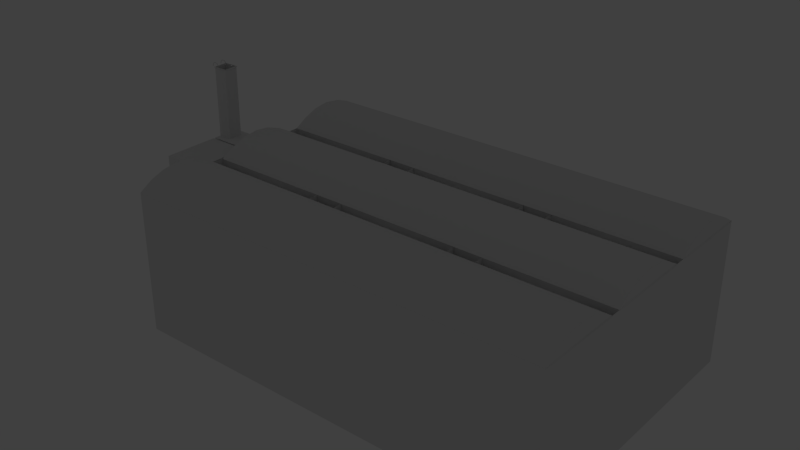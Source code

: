 # Source: waterreservoir.blend  (saved by Blender 2.76.0; exported with 4.5.12 LTS)
import bpy
from mathutils import Matrix  # noqa: F401  (used for matrix-valued properties, if any)

bpy.ops.wm.read_factory_settings(use_empty=True)
scene = bpy.context.scene
scene.name = 'Scene'

# ---- collections
col_collection_1 = bpy.data.collections.new('Collection 1'); scene.collection.children.link(col_collection_1)

# ---- node groups
ng_auto_smooth = bpy.data.node_groups.new('Auto Smooth', 'GeometryNodeTree')
_s = ng_auto_smooth.interface.new_socket(name='Geometry', in_out='OUTPUT', socket_type='NodeSocketGeometry')
_s = ng_auto_smooth.interface.new_socket(name='Geometry', in_out='INPUT', socket_type='NodeSocketGeometry')
_s = ng_auto_smooth.interface.new_socket(name='Angle', in_out='INPUT', socket_type='NodeSocketFloat')
_s.subtype = 'ANGLE'
_s.min_value = 0.0
_s.max_value = 3.142
ng_auto_smooth.is_modifier = True
_N = ng_auto_smooth.nodes; _L = ng_auto_smooth.links
n0 = _N.new('NodeGroupOutput'); n0.name = 'Group Output'; n0.location = (480, -100)
n1 = _N.new('NodeGroupInput'); n1.name = 'Group Input'; n1.location = (-420, -300)
n2 = _N.new('NodeGroupInput'); n2.name = 'Group Input.001'; n2.location = (-60, -100)
n3 = _N.new('GeometryNodeSetShadeSmooth'); n3.name = 'Set Shade Smooth'; n3.location = (120, -100)
n3.domain = 'EDGE'
n4 = _N.new('GeometryNodeSetShadeSmooth'); n4.name = 'Set Shade Smooth.001'; n4.location = (300, -100)
n5 = _N.new('GeometryNodeInputMeshEdgeAngle'); n5.name = 'Edge Angle'; n5.location = (-420, -220)
n6 = _N.new('GeometryNodeInputEdgeSmooth'); n6.name = 'Is Edge Smooth'; n6.location = (-60, -160)
n7 = _N.new('GeometryNodeInputShadeSmooth'); n7.name = 'Is Face Smooth'; n7.location = (-240, -340)
n8 = _N.new('FunctionNodeBooleanMath'); n8.name = 'Boolean Math'; n8.location = (-60, -220)
n9 = _N.new('FunctionNodeCompare'); n9.name = 'Compare'; n9.location = (-240, -180)
n9.operation = 'LESS_EQUAL'
_L.new(n5.outputs[0], n9.inputs[0])
_L.new(n4.outputs[0], n0.inputs[0])
_L.new(n1.outputs[1], n9.inputs[1])
_L.new(n9.outputs[0], n8.inputs[0])
_L.new(n7.outputs[0], n8.inputs[1])
_L.new(n2.outputs[0], n3.inputs[0])
_L.new(n6.outputs[0], n3.inputs[1])
_L.new(n3.outputs[0], n4.inputs[0])
_L.new(n8.outputs[0], n3.inputs[2])
n0.is_active_output = True

# ---- world
world_world = bpy.data.worlds.new('World'); scene.world = world_world
world_world.color = (0.05088, 0.05088, 0.05088)
world_world.use_sun_shadow = False
world_world.sun_shadow_jitter_overblur = 0.0
world_world.cycles.sampling_method = 'MANUAL'
world_world.cycles.sample_map_resolution = 256

# ---- lights
light_point_001 = bpy.data.lights.new('Point.001', 'POINT')
light_point_001.transmission_factor = 0.0
light_point_001.energy = 100.0
light_point_001.shadow_buffer_clip_start = 0.5
light_point_001.shadow_soft_size = 0.1
light_point_001.shadow_maximum_resolution = 0.006
light_point_001.use_absolute_resolution = True
light_point_001.cycles.use_multiple_importance_sampling = False
light_point = bpy.data.lights.new('Point', 'POINT')
light_point.transmission_factor = 0.0
light_point.energy = 100.0
light_point.shadow_buffer_clip_start = 0.5
light_point.shadow_soft_size = 0.1
light_point.shadow_maximum_resolution = 0.006
light_point.use_absolute_resolution = True
light_point.cycles.use_multiple_importance_sampling = False

# ---- meshes
me_cube = bpy.data.meshes.new('Cube')
me_cube.from_pydata([(-0.1, -0.33, -0.005), (-0.1, -0.33, 0.005), (-0.1, 0.33, -0.005), (-0.1, 0.33, 0.005), (0.1, -0.33, -0.005), (0.1, -0.33, 0.005), (0.1, 0.33, -0.005), (0.1, 0.33, 0.005)], [], [(1, 3, 2, 0), (3, 7, 6, 2), (7, 5, 4, 6), (5, 1, 0, 4), (0, 2, 6, 4), (5, 7, 3, 1)])
me_cube.use_remesh_preserve_volume = False
me_cube.use_remesh_preserve_attributes = False
me_cube.use_mirror_vertex_groups = False
me_cube.update()
me_reservoir_structure = bpy.data.meshes.new('Reservoir.Structure')
me_reservoir_structure.from_pydata([(19.33, 3.125, -10.0), (19.33, 3.125, 0.0), (19.33, 3.875, -10.0), (19.33, 3.875, 0.0), (21.33, 3.125, -10.0), (21.33, 3.125, 0.0), (21.33, 3.875, -10.0), (21.33, 3.875, 0.0), (19.33, -3.875, -10.0), (19.33, -3.875, 0.0), (19.33, -3.125, -10.0), (19.33, -3.125, 0.0), (21.33, -3.875, -10.0), (21.33, -3.875, 0.0), (21.33, -3.125, -10.0), (21.33, -3.125, 0.0), (8.667, -3.875, -10.0), (8.667, -3.875, 0.0), (8.667, -3.125, -10.0), (8.667, -3.125, 0.0), (10.67, -3.875, -10.0), (10.67, -3.875, 0.0), (10.67, -3.125, -10.0), (10.67, -3.125, 0.0), (8.667, 3.125, -10.0), (8.667, 3.125, 0.0), (8.667, 3.875, -10.0), (8.667, 3.875, 0.0), (10.67, 3.125, -10.0), (10.67, 3.125, 0.0), (10.67, 3.875, -10.0), (10.67, 3.875, 0.0), (15.0, 3.875, -1.0), (15.0, 3.125, -1.0), (16.46, 3.875, -1.144), (16.46, 3.125, -1.144), (17.87, 3.875, -1.571), (17.87, 3.125, -1.571), (19.34, 3.875, -2.404), (19.34, 3.125, -2.404), (15.0, 3.125, 2.831e-08), (15.0, 3.875, -2.831e-08), (10.66, 3.125, 2.831e-08), (10.66, 3.875, -2.831e-08), (19.34, 3.125, 2.831e-08), (19.34, 3.875, -2.831e-08), (10.66, 3.875, -2.406), (10.66, 3.125, -2.406), (12.13, 3.875, -1.571), (12.13, 3.125, -1.571), (13.54, 3.875, -1.144), (13.54, 3.125, -1.144), (4.333, 3.875, -1.0), (4.333, 3.125, -1.0), (5.797, 3.875, -1.144), (5.797, 3.125, -1.144), (7.203, 3.875, -1.571), (7.203, 3.125, -1.571), (8.669, 3.875, -2.404), (8.669, 3.125, -2.404), (4.332, 3.125, 2.831e-08), (4.332, 3.875, -2.831e-08), (-0.004004, 3.125, 2.831e-08), (-0.004004, 3.875, -2.831e-08), (8.669, 3.125, 2.831e-08), (8.669, 3.875, -2.831e-08), (-0.004004, 3.875, -2.406), (-0.004004, 3.125, -2.406), (1.463, 3.875, -1.571), (1.463, 3.125, -1.571), (2.87, 3.875, -1.144), (2.87, 3.125, -1.144), (25.67, 3.875, -1.0), (25.67, 3.125, -1.0), (27.13, 3.875, -1.144), (27.13, 3.125, -1.144), (28.54, 3.875, -1.571), (28.54, 3.125, -1.571), (30.0, 3.875, -2.404), (30.0, 3.125, -2.404), (25.67, 3.125, 2.831e-08), (25.67, 3.875, -2.831e-08), (21.33, 3.125, 2.831e-08), (21.33, 3.875, -2.831e-08), (30.0, 3.125, 2.831e-08), (30.0, 3.875, -2.831e-08), (21.33, 3.875, -2.406), (21.33, 3.125, -2.406), (22.8, 3.875, -1.571), (22.8, 3.125, -1.571), (24.2, 3.875, -1.144), (24.2, 3.125, -1.144), (25.67, -3.125, -1.0), (25.67, -3.875, -1.0), (27.13, -3.125, -1.144), (27.13, -3.875, -1.144), (28.54, -3.125, -1.571), (28.54, -3.875, -1.571), (30.0, -3.125, -2.404), (30.0, -3.875, -2.404), (25.67, -3.875, 2.831e-08), (25.67, -3.125, -2.831e-08), (21.33, -3.875, 2.831e-08), (21.33, -3.125, -2.831e-08), (30.0, -3.875, 2.831e-08), (30.0, -3.125, -2.831e-08), (21.33, -3.125, -2.406), (21.33, -3.875, -2.406), (22.8, -3.125, -1.571), (22.8, -3.875, -1.571), (24.2, -3.125, -1.144), (24.2, -3.875, -1.144), (4.333, -3.125, -1.0), (4.333, -3.875, -1.0), (5.797, -3.125, -1.144), (5.797, -3.875, -1.144), (7.203, -3.125, -1.571), (7.203, -3.875, -1.571), (8.669, -3.125, -2.404), (8.669, -3.875, -2.404), (4.332, -3.875, 2.831e-08), (4.332, -3.125, -2.831e-08), (-0.004004, -3.875, 2.831e-08), (-0.004004, -3.125, -2.831e-08), (8.669, -3.875, 2.831e-08), (8.669, -3.125, -2.831e-08), (-0.004004, -3.125, -2.406), (-0.004004, -3.875, -2.406), (1.463, -3.125, -1.571), (1.463, -3.875, -1.571), (2.87, -3.125, -1.144), (2.87, -3.875, -1.144), (15.0, -3.125, -1.0), (15.0, -3.875, -1.0), (16.46, -3.125, -1.144), (16.46, -3.875, -1.144), (17.87, -3.125, -1.571), (17.87, -3.875, -1.571), (19.34, -3.125, -2.404), (19.34, -3.875, -2.404), (15.0, -3.875, 2.831e-08), (15.0, -3.125, -2.831e-08), (10.66, -3.875, 2.831e-08), (10.66, -3.125, -2.831e-08), (19.34, -3.875, 2.831e-08), (19.34, -3.125, -2.831e-08), (10.66, -3.125, -2.406), (10.66, -3.875, -2.406), (12.13, -3.125, -1.571), (12.13, -3.875, -1.571), (13.54, -3.125, -1.144), (13.54, -3.875, -1.144)], [], [(0, 1, 3, 2), (2, 3, 7, 6), (6, 7, 5, 4), (4, 5, 1, 0), (8, 9, 11, 10), (10, 11, 15, 14), (14, 15, 13, 12), (12, 13, 9, 8), (16, 17, 19, 18), (18, 19, 23, 22), (22, 23, 21, 20), (20, 21, 17, 16), (24, 25, 27, 26), (26, 27, 31, 30), (30, 31, 29, 28), (28, 29, 25, 24), (32, 34, 35, 33), (34, 36, 37, 35), (36, 38, 39, 37), (36, 34, 45), (38, 36, 45), (42, 47, 49), (42, 49, 51), (51, 40, 42), (51, 33, 40), (39, 44, 37), (35, 37, 44), (44, 40, 35), (40, 33, 35), (46, 48, 49, 47), (50, 32, 33, 51), (48, 50, 51, 49), (45, 34, 41), (34, 32, 41), (32, 50, 41), (50, 48, 43), (41, 50, 43), (43, 48, 46), (52, 54, 55, 53), (54, 56, 57, 55), (56, 58, 59, 57), (56, 54, 65), (58, 56, 65), (62, 67, 69), (62, 69, 71), (71, 60, 62), (71, 53, 60), (59, 64, 57), (55, 57, 64), (64, 60, 55), (60, 53, 55), (66, 68, 69, 67), (70, 52, 53, 71), (68, 70, 71, 69), (65, 54, 61), (54, 52, 61), (52, 70, 61), (70, 68, 63), (61, 70, 63), (63, 68, 66), (72, 74, 75, 73), (74, 76, 77, 75), (76, 78, 79, 77), (76, 74, 85), (78, 76, 85), (82, 87, 89), (82, 89, 91), (91, 80, 82), (91, 73, 80), (79, 84, 77), (75, 77, 84), (84, 80, 75), (80, 73, 75), (86, 88, 89, 87), (90, 72, 73, 91), (88, 90, 91, 89), (85, 74, 81), (74, 72, 81), (72, 90, 81), (90, 88, 83), (81, 90, 83), (83, 88, 86), (92, 94, 95, 93), (94, 96, 97, 95), (96, 98, 99, 97), (96, 94, 105), (98, 96, 105), (102, 107, 109), (102, 109, 111), (111, 100, 102), (111, 93, 100), (99, 104, 97), (95, 97, 104), (104, 100, 95), (100, 93, 95), (106, 108, 109, 107), (110, 92, 93, 111), (108, 110, 111, 109), (105, 94, 101), (94, 92, 101), (92, 110, 101), (110, 108, 103), (101, 110, 103), (103, 108, 106), (112, 114, 115, 113), (114, 116, 117, 115), (116, 118, 119, 117), (116, 114, 125), (118, 116, 125), (122, 127, 129), (122, 129, 131), (131, 120, 122), (131, 113, 120), (119, 124, 117), (115, 117, 124), (124, 120, 115), (120, 113, 115), (126, 128, 129, 127), (130, 112, 113, 131), (128, 130, 131, 129), (125, 114, 121), (114, 112, 121), (112, 130, 121), (130, 128, 123), (121, 130, 123), (123, 128, 126), (132, 134, 135, 133), (134, 136, 137, 135), (136, 138, 139, 137), (136, 134, 145), (138, 136, 145), (142, 147, 149), (142, 149, 151), (151, 140, 142), (151, 133, 140), (139, 144, 137), (135, 137, 144), (144, 140, 135), (140, 133, 135), (146, 148, 149, 147), (150, 132, 133, 151), (148, 150, 151, 149), (145, 134, 141), (134, 132, 141), (132, 150, 141), (150, 148, 143), (141, 150, 143), (143, 148, 146)])
me_reservoir_structure.polygons.foreach_set('use_smooth', [0, 0, 0, 0, 0, 0, 0, 0, 0, 0, 0, 0, 0, 0, 0, 0, 1, 1, 1, 1, 1, 1, 1, 1, 1, 1, 1, 1, 1, 1, 1, 1, 1, 1, 1, 1, 1, 1, 1, 1, 1, 1, 1, 1, 1, 1, 1, 1, 1, 1, 1, 1, 1, 1, 1, 1, 1, 1, 1, 1, 1, 1, 1, 1, 1, 1, 1, 1, 1, 1, 1, 1, 1, 1, 1, 1, 1, 1, 1, 1, 1, 1, 1, 1, 1, 1, 1, 1, 1, 1, 1, 1, 1, 1, 1, 1, 1, 1, 1, 1, 1, 1, 1, 1, 1, 1, 1, 1, 1, 1, 1, 1, 1, 1, 1, 1, 1, 1, 1, 1, 1, 1, 1, 1, 1, 1, 1, 1, 1, 1, 1, 1, 1, 1, 1, 1, 1, 1, 1, 1, 1, 1, 1, 1, 1, 1, 1, 1])
me_reservoir_structure.use_remesh_preserve_volume = False
me_reservoir_structure.use_remesh_preserve_attributes = False
me_reservoir_structure.use_mirror_vertex_groups = False
me_reservoir_structure.update()
me_reservoir_stairs = bpy.data.meshes.new('Reservoir.Stairs')
me_reservoir_stairs.from_pydata([(1.192e-07, 1.0, 7.064), (2.0, 1.0, 7.064), (2.0, 1.3, 7.064), (1.192e-07, 1.3, 7.064), (2.0, 1.3, 6.878), (1.192e-07, 1.3, 6.878), (2.0, 1.6, 6.878), (1.192e-07, 1.6, 6.878), (2.0, 1.6, 6.692), (1.192e-07, 1.6, 6.692), (2.0, 1.9, 6.692), (1.192e-07, 1.9, 6.692), (2.0, 1.9, 6.506), (1.192e-07, 1.9, 6.506), (2.0, 2.2, 6.506), (1.192e-07, 2.2, 6.506), (2.0, 2.2, 6.32), (1.192e-07, 2.2, 6.32), (2.0, 2.5, 6.321), (1.192e-07, 2.5, 6.321), (2.0, 2.5, 6.135), (1.192e-07, 2.5, 6.135), (2.0, 2.8, 6.135), (1.192e-07, 2.8, 6.135), (2.0, 2.8, 5.949), (1.192e-07, 2.8, 5.949), (2.0, 3.1, 5.949), (1.192e-07, 3.1, 5.949), (2.0, 3.1, 5.763), (1.192e-07, 3.1, 5.763), (2.0, 3.4, 5.763), (1.192e-07, 3.4, 5.763), (2.0, 3.4, 5.577), (1.192e-07, 3.4, 5.577), (2.0, 3.7, 5.577), (1.192e-07, 3.7, 5.577), (2.0, 3.7, 5.391), (1.192e-07, 3.7, 5.391), (2.0, 4.0, 5.391), (1.192e-07, 4.0, 5.391), (2.0, 4.0, 5.205), (1.192e-07, 4.0, 5.205), (2.0, 4.3, 5.205), (1.192e-07, 4.3, 5.205), (2.0, 4.3, 5.019), (1.192e-07, 4.3, 5.019), (2.0, 4.6, 5.019), (1.192e-07, 4.6, 5.019), (2.0, 4.6, 4.833), (1.192e-07, 4.6, 4.833), (2.0, 4.9, 4.833), (1.192e-07, 4.9, 4.833), (2.0, 4.9, 4.647), (1.192e-07, 4.9, 4.647), (2.0, 5.2, 4.647), (1.192e-07, 5.2, 4.647), (2.0, 5.2, 4.461), (1.192e-07, 5.2, 4.461), (2.0, 5.5, 4.462), (1.192e-07, 5.5, 4.462), (2.0, 5.5, 4.276), (1.192e-07, 5.5, 4.276), (2.0, 5.8, 4.276), (1.192e-07, 5.8, 4.276), (2.0, 5.8, 4.09), (1.192e-07, 5.8, 4.09), (2.0, 6.1, 4.09), (1.192e-07, 6.1, 4.09), (2.0, 6.1, 3.904), (1.192e-07, 6.1, 3.904), (2.0, 6.4, 3.904), (1.192e-07, 6.4, 3.904), (2.0, 6.4, 3.718), (1.192e-07, 6.4, 3.718), (2.0, 6.7, 3.718), (1.192e-07, 6.7, 3.718), (2.0, 6.7, 3.532), (1.192e-07, 6.7, 3.532), (2.0, 7.0, 3.532), (1.192e-07, 7.0, 3.532), (2.0, 7.0, 3.346), (1.192e-07, 7.0, 3.346), (2.0, 7.3, 3.346), (1.192e-07, 7.3, 3.346), (2.0, 7.3, 3.16), (1.192e-07, 7.3, 3.16), (2.0, 7.6, 3.16), (1.192e-07, 7.6, 3.16), (2.0, 7.6, 2.974), (1.192e-07, 7.6, 2.974), (2.0, 7.9, 2.974), (1.192e-07, 7.9, 2.974), (2.0, 7.9, 2.788), (2.0, 9.9, 2.788), (2.3, 7.9, 2.788), (2.3, 9.9, 2.788), (2.3, 7.9, 2.603), (2.3, 9.9, 2.603), (2.6, 7.9, 2.603), (2.6, 9.9, 2.603), (2.6, 7.9, 2.417), (2.6, 9.9, 2.417), (2.9, 7.9, 2.417), (2.9, 9.9, 2.417), (2.9, 7.9, 2.231), (2.9, 9.9, 2.231), (3.2, 7.9, 2.231), (3.2, 9.9, 2.231), (3.2, 7.9, 2.045), (3.2, 9.9, 2.045), (3.5, 7.9, 2.045), (3.5, 9.9, 2.045), (3.5, 7.9, 1.859), (3.5, 9.9, 1.859), (3.8, 7.9, 1.859), (3.8, 9.9, 1.859), (3.8, 7.9, 1.673), (3.8, 9.9, 1.673), (4.1, 7.9, 1.673), (4.1, 9.9, 1.673), (4.1, 7.9, 1.487), (4.1, 9.9, 1.487), (4.4, 7.9, 1.487), (4.4, 9.9, 1.487), (4.4, 7.9, 1.301), (4.4, 9.9, 1.301), (4.7, 7.9, 1.301), (4.7, 9.9, 1.301), (4.7, 7.9, 1.115), (4.7, 9.9, 1.115), (5.0, 7.9, 1.115), (5.0, 9.9, 1.115), (5.0, 7.9, 0.9294), (5.0, 9.9, 0.9294), (5.3, 7.9, 0.9295), (5.3, 9.9, 0.9295), (5.3, 7.9, 0.7435), (5.3, 9.9, 0.7435), (5.6, 7.9, 0.7436), (5.6, 9.9, 0.7436), (5.6, 7.9, 0.5576), (5.6, 9.9, 0.5576), (5.9, 7.9, 0.5577), (5.9, 9.9, 0.5577), (5.9, 7.9, 0.3717), (5.9, 9.9, 0.3717), (6.2, 7.9, 0.3718), (6.2, 9.9, 0.3718), (6.2, 7.9, 0.1859), (6.2, 9.9, 0.1859), (6.5, 7.9, 0.1859), (6.5, 9.9, 0.1859), (6.5, 7.9, 0.0), (6.5, 9.9, 0.0), (1.192e-07, 7.9, 2.788), (1.192e-07, 9.9, 2.788), (2.0, 1.9, 5.763), (0.0, 1.0, 7.25), (2.0, 3.1, 5.019), (2.0, 1.0, 7.25), (0.0, 0.0, 7.25), (2.0, 0.0, 6.506), (2.0, 0.0, 7.25), (2.0, 4.3, 4.276), (5.6, 7.9, 0.0), (4.7, 7.9, 0.5576), (3.8, 7.9, 0.0), (3.8, 7.9, 1.115), (2.9, 7.9, 1.673), (2.0, 7.9, 2.231), (2.0, 7.9, 1.115), (2.0, 7.9, 0.0), (2.0, 5.5, 3.532), (2.0, 6.7, 2.788), (2.0, 4.3, 2.231), (2.0, 0.0, 4.276), (2.0, 0.0, 0.0)], [], [(0, 1, 2, 3), (3, 2, 4, 5), (5, 4, 6, 7), (7, 6, 8, 9), (9, 8, 10, 11), (11, 10, 12, 13), (13, 12, 14, 15), (15, 14, 16, 17), (17, 16, 18, 19), (19, 18, 20, 21), (21, 20, 22, 23), (23, 22, 24, 25), (25, 24, 26, 27), (27, 26, 28, 29), (29, 28, 30, 31), (31, 30, 32, 33), (33, 32, 34, 35), (35, 34, 36, 37), (37, 36, 38, 39), (39, 38, 40, 41), (41, 40, 42, 43), (43, 42, 44, 45), (45, 44, 46, 47), (47, 46, 48, 49), (49, 48, 50, 51), (51, 50, 52, 53), (53, 52, 54, 55), (55, 54, 56, 57), (57, 56, 58, 59), (59, 58, 60, 61), (61, 60, 62, 63), (63, 62, 64, 65), (65, 64, 66, 67), (67, 66, 68, 69), (69, 68, 70, 71), (71, 70, 72, 73), (73, 72, 74, 75), (75, 74, 76, 77), (77, 76, 78, 79), (79, 78, 80, 81), (81, 80, 82, 83), (83, 82, 84, 85), (85, 84, 86, 87), (87, 86, 88, 89), (89, 88, 90, 91), (93, 92, 94, 95), (95, 94, 96, 97), (97, 96, 98, 99), (99, 98, 100, 101), (101, 100, 102, 103), (103, 102, 104, 105), (105, 104, 106, 107), (107, 106, 108, 109), (109, 108, 110, 111), (111, 110, 112, 113), (113, 112, 114, 115), (115, 114, 116, 117), (117, 116, 118, 119), (119, 118, 120, 121), (121, 120, 122, 123), (123, 122, 124, 125), (125, 124, 126, 127), (127, 126, 128, 129), (129, 128, 130, 131), (131, 130, 132, 133), (133, 132, 134, 135), (135, 134, 136, 137), (137, 136, 138, 139), (139, 138, 140, 141), (141, 140, 142, 143), (143, 142, 144, 145), (145, 144, 146, 147), (147, 146, 148, 149), (149, 148, 150, 151), (151, 150, 152, 153), (155, 154, 92, 93), (12, 8, 161), (1, 0, 157, 159), (161, 8, 4), (162, 159, 157, 160), (159, 162, 1), (150, 148, 152), (146, 144, 148), (142, 140, 144), (138, 136, 140), (134, 132, 136), (130, 128, 132), (126, 124, 128), (122, 120, 124), (118, 116, 120), (114, 112, 116), (110, 108, 112), (106, 104, 108), (102, 100, 104), (98, 96, 100), (94, 92, 96), (152, 148, 164), (148, 144, 164), (144, 140, 164), (140, 136, 165), (136, 132, 165), (132, 128, 165), (140, 165, 164), (128, 167, 165), (128, 124, 167), (124, 120, 167), (120, 116, 167), (116, 112, 168), (112, 108, 168), (108, 104, 168), (104, 100, 169), (100, 96, 169), (96, 92, 169), (91, 90, 92, 154), (167, 116, 168), (104, 169, 168), (165, 166, 164), (165, 167, 166), (167, 168, 170), (169, 170, 168), (170, 171, 166), (167, 170, 166), (90, 88, 92), (86, 84, 88), (82, 80, 84), (78, 76, 80), (74, 72, 76), (70, 68, 72), (66, 64, 68), (62, 60, 64), (58, 56, 60), (54, 52, 56), (50, 48, 52), (46, 44, 48), (42, 40, 44), (38, 36, 40), (34, 32, 36), (30, 28, 32), (26, 24, 28), (22, 20, 24), (18, 16, 20), (14, 12, 16), (10, 8, 12), (6, 4, 8), (2, 1, 4), (4, 1, 161), (161, 1, 162), (28, 24, 156), (24, 20, 156), (20, 16, 156), (156, 16, 12), (44, 40, 158), (40, 36, 158), (36, 32, 158), (32, 28, 158), (60, 56, 163), (56, 52, 163), (52, 48, 163), (48, 44, 163), (76, 72, 172), (72, 68, 172), (68, 64, 172), (64, 60, 172), (92, 88, 173), (88, 84, 173), (84, 80, 173), (80, 76, 173), (76, 172, 173), (60, 163, 172), (44, 158, 163), (28, 156, 158), (12, 161, 156), (92, 173, 169), (169, 173, 174), (173, 172, 174), (172, 163, 174), (163, 158, 175), (158, 156, 175), (156, 161, 175), (163, 175, 174), (169, 174, 170), (171, 170, 176), (170, 174, 176), (175, 176, 174)])
me_reservoir_stairs.use_remesh_preserve_volume = False
me_reservoir_stairs.use_remesh_preserve_attributes = False
me_reservoir_stairs.use_mirror_vertex_groups = False
me_reservoir_stairs.update()
me_humandummy = bpy.data.meshes.new('HumanDummy')
me_humandummy.from_pydata([(-1.0, -1.0, -1.0), (-1.0, -1.0, 1.0), (-1.0, 1.0, -1.0), (-1.0, 1.0, 1.0), (1.0, -1.0, -1.0), (1.0, -1.0, 1.0), (1.0, 1.0, -1.0), (1.0, 1.0, 1.0)], [], [(1, 3, 2, 0), (3, 7, 6, 2), (7, 5, 4, 6), (5, 1, 0, 4), (0, 2, 6, 4), (5, 7, 3, 1)])
me_humandummy.use_remesh_preserve_volume = False
me_humandummy.use_remesh_preserve_attributes = False
me_humandummy.use_mirror_vertex_groups = False
me_humandummy.update()
me_reservoir_walls = bpy.data.meshes.new('Reservoir.Walls')
me_reservoir_walls.from_pydata([(1.907e-06, 3.846, -0.005703), (1.907e-06, 4.779, 0.5386), (1.907e-06, 5.837, 0.9216), (1.907e-06, 6.94, 1.064), (1.907e-06, 8.136, 0.8898), (1.907e-06, 9.041, 0.5698), (1.907e-06, 10.0, -0.0108), (1.907e-06, -3.154, -0.005703), (1.907e-06, -2.168, 0.5429), (1.907e-06, -1.145, 0.908), (1.907e-06, -0.001786, 1.064), (1.907e-06, 1.06, 0.9374), (1.907e-06, 2.135, 0.5579), (1.907e-06, 3.146, -0.0108), (1.907e-06, -10.01, -0.005703), (1.907e-06, -9.067, 0.563), (1.907e-06, -8.066, 0.9193), (1.907e-06, -6.955, 1.064), (1.907e-06, -5.821, 0.9104), (1.907e-06, -4.784, 0.5329), (1.907e-06, -3.854, -0.0108), (1.907e-06, -6.951, -0.008251), (1.907e-06, 0.001313, -0.008251), (1.907e-06, 6.943, -0.008251), (30.0, 3.846, -0.005701), (30.0, 4.779, 0.5386), (30.0, 5.837, 0.9216), (30.0, 6.94, 1.064), (30.0, 8.136, 0.8898), (30.0, 9.041, 0.5698), (30.0, 10.0, -0.0108), (30.0, -3.154, -0.005701), (30.0, -2.168, 0.5429), (30.0, -1.145, 0.908), (30.0, -0.001786, 1.064), (30.0, 1.06, 0.9374), (30.0, 2.135, 0.5579), (30.0, 3.146, -0.0108), (30.0, -10.01, -0.005701), (30.0, -9.067, 0.563), (30.0, -8.066, 0.9193), (30.0, -6.955, 1.064), (30.0, -5.821, 0.9104), (30.0, -4.784, 0.5329), (30.0, -3.854, -0.0108), (30.0, -6.951, -0.008249), (30.0, 0.001313, -0.008249), (30.0, 6.943, -0.008249), (1.788e-06, -0.625, -2.75), (1.788e-06, -10.0, 0.0), (1.788e-06, 0.625, -2.75), (1.788e-06, 10.0, 0.0), (30.0, -10.0, -10.0), (30.0, -10.0, 0.0), (30.0, 10.0, -10.0), (30.0, 10.0, 0.0), (1.788e-06, 10.0, -10.0), (1.788e-06, -10.0, -10.0), (1.788e-06, 0.625, -0.45), (1.788e-06, -0.625, -0.45), (-3.15, -0.5, 0.0), (-3.15, 0.5, 0.0), (-2.15, 0.5, 0.0), (-3.15, -1.0, -2.75), (-3.15, -1.0, 3.278e-07), (-3.15, 1.0, -2.75), (-3.15, 1.0, 3.278e-07), (-0.15, -0.625, -2.75), (-0.15, -0.625, -0.45), (-0.15, 0.625, -2.75), (-0.15, 0.625, -0.45), (-3.15, -0.5, 5.0), (-3.15, 0.5, 5.0), (-2.15, -0.5, 0.0), (-2.15, -0.5, 5.0), (-2.15, 0.5, 5.0), (-3.15, -0.5, 5.025), (-3.15, 0.5, 5.025), (-2.15, -0.5, 5.025), (-2.15, 0.5, 5.025), (-3.192, -0.5424, 5.025), (-3.192, 0.5424, 5.025), (-2.108, -0.5424, 5.025), (-2.108, 0.5424, 5.025), (-3.192, -0.5424, 4.975), (-3.192, 0.5424, 4.975), (-2.108, -0.5424, 4.975), (-2.108, 0.5424, 4.975), (-0.15, 1.0, 3.278e-07), (-0.15, 1.0, -2.75), (-0.15, -1.0, -2.75), (-0.15, -1.0, 3.278e-07), (-3.15, -0.625, -2.75), (-3.15, 0.625, -2.75)], [], [(20, 19, 21), (19, 18, 21), (18, 17, 21), (17, 16, 21), (16, 15, 21), (15, 14, 21), (13, 12, 22), (12, 11, 22), (11, 10, 22), (10, 9, 22), (9, 8, 22), (8, 7, 22), (6, 5, 23), (5, 4, 23), (4, 3, 23), (3, 2, 23), (2, 1, 23), (1, 0, 23), (35, 11, 12, 36), (34, 10, 11, 35), (33, 9, 10, 34), (32, 8, 9, 33), (31, 7, 8, 32), (29, 5, 6, 30), (28, 4, 5, 29), (27, 3, 4, 28), (26, 2, 3, 27), (25, 1, 2, 26), (24, 0, 1, 25), (43, 19, 20, 44), (42, 18, 19, 43), (41, 17, 18, 42), (40, 16, 17, 41), (39, 15, 16, 40), (38, 14, 15, 39), (44, 45, 43), (43, 45, 42), (42, 45, 41), (41, 45, 40), (40, 45, 39), (39, 45, 38), (37, 46, 36), (36, 46, 35), (35, 46, 34), (34, 46, 33), (33, 46, 32), (32, 46, 31), (30, 47, 29), (29, 47, 28), (28, 47, 27), (27, 47, 26), (26, 47, 25), (25, 47, 24), (36, 12, 13, 37), (56, 54, 55, 51), (54, 52, 53, 55), (52, 57, 49, 53), (56, 57, 52, 54), (50, 48, 57, 56), (48, 59, 49, 57), (59, 58, 51, 49), (58, 50, 56, 51), (69, 93, 92, 67), (93, 69, 89, 65), (67, 92, 63, 90), (62, 61, 66, 88), (65, 89, 88, 66), (62, 73, 74, 75), (90, 63, 64, 91), (64, 63, 92, 60), (60, 61, 72, 71), (73, 62, 88, 91), (71, 72, 77, 76), (74, 71, 76, 78), (72, 75, 79, 77), (75, 74, 78, 79), (77, 79, 83, 81), (79, 78, 82, 83), (76, 77, 81, 80), (78, 76, 80, 82), (83, 82, 86, 87), (80, 81, 85, 84), (82, 80, 84, 86), (81, 83, 87, 85), (69, 70, 88, 89), (65, 66, 61, 93), (70, 68, 91, 88), (68, 67, 90, 91), (60, 73, 91, 64), (73, 60, 71, 74), (61, 60, 92, 93), (61, 62, 75, 72), (58, 70, 69, 50), (50, 69, 67, 48), (48, 67, 68, 59), (59, 68, 70, 58)])
me_reservoir_walls.polygons.foreach_set('use_smooth', [1, 1, 1, 1, 1, 1, 1, 1, 1, 1, 1, 1, 1, 1, 1, 1, 1, 1, 1, 1, 1, 1, 1, 1, 1, 1, 1, 1, 1, 1, 1, 1, 1, 1, 1, 1, 1, 1, 1, 1, 1, 1, 1, 1, 1, 1, 1, 1, 1, 1, 1, 1, 1, 1, 0, 0, 0, 0, 0, 0, 0, 0, 0, 0, 0, 0, 0, 0, 0, 0, 0, 0, 0, 0, 0, 0, 0, 0, 0, 0, 0, 0, 0, 0, 0, 0, 0, 0, 0, 0, 0, 0, 0, 0, 0, 0])
me_reservoir_walls.use_remesh_preserve_volume = False
me_reservoir_walls.use_remesh_preserve_attributes = False
me_reservoir_walls.use_mirror_vertex_groups = False
me_reservoir_walls.update()
me_cube_003 = bpy.data.meshes.new('Cube.003')
me_cube_003.from_pydata([(-1.0, -1.0, -2.0), (-1.0, -1.0, 2.384e-07), (-1.0, 1.0, -2.0), (-1.0, 1.0, 2.384e-07), (1.0, -1.0, -2.0), (1.0, -1.0, 2.384e-07), (1.0, 1.0, -2.0), (1.0, 1.0, 2.384e-07)], [], [(0, 2, 3, 1), (2, 6, 7, 3), (6, 4, 5, 7), (4, 0, 1, 5), (2, 0, 4, 6), (7, 5, 1, 3)])
_uv = me_cube_003.uv_layers.new(name='UVMap')
_uv.uv.foreach_set('vector', [0.0, 0.0, 0.0, 0.0, 0.0, 0.0, 0.0, 0.0, 0.0, 0.0, 0.0, 0.0, 0.0, 0.0, 0.0, 0.0, 0.0, 0.0, 0.0, 0.0, 0.0, 0.0, 0.0, 0.0, 0.0, 0.0, 0.0, 0.0, 0.0, 0.0, 0.0, 0.0, 0.0, 0.0, 0.0, 0.0, 0.0, 0.0, 0.0, 0.0, 0.9999, 0.9999, 0.9999, 9.998e-05, 0.0001, 9.998e-05, 9.998e-05, 0.9999])
me_cube_003.use_remesh_preserve_volume = False
me_cube_003.use_remesh_preserve_attributes = False
me_cube_003.use_mirror_vertex_groups = False
me_cube_003.update()

# ---- curves / text
cu_ladder_handrail = bpy.data.curves.new('Ladder.Handrail', 'CURVE')
cu_ladder_handrail.dimensions = '3D'
_sp = cu_ladder_handrail.splines.new('BEZIER'); _sp.bezier_points.add(2)
_sp.bezier_points.foreach_set('co', [-0.35, 0.0, -0.03, 0.15, 0.0, -0.03, 0.149, 0.0, -7.779])
_sp.bezier_points.foreach_set('handle_left', [-0.35, 0.0, -0.03747, 0.15, 0.0, 0.345, 0.149, 0.0, -7.479])
_sp.bezier_points.foreach_set('handle_right', [-0.35, 0.0, 0.345, 0.15, 0.0, -1.03, 0.149, 0.0, -8.779])
for _p, _l, _r in zip(_sp.bezier_points, ['ALIGNED', 'ALIGNED', 'ALIGNED'], ['ALIGNED', 'ALIGNED', 'ALIGNED']): _p.handle_left_type = _l; _p.handle_right_type = _r
_sp.order_u = 0
_sp.order_v = 0
_sp.resolution_u = 13
cu_ladder_handrail.use_path_clamp = True
cu_ladder_handrail.bevel_resolution = 2
cu_ladder_handrail.bevel_depth = 0.02
cu_ladder_handrail.resolution_u = 13
cu_ladder_handrail.fill_mode = 'FULL'

# ---- objects
ob_cube = bpy.data.objects.new('Cube', me_cube)
ob_ladder_handrail_right = bpy.data.objects.new('Ladder.Handrail.Right', cu_ladder_handrail)
ob_ladder_handrail_left = bpy.data.objects.new('Ladder.Handrail.Left', cu_ladder_handrail)
ob_point_001 = bpy.data.objects.new('Point.001', light_point_001)
ob_point = bpy.data.objects.new('Point', light_point)
ob_reservoir_structure = bpy.data.objects.new('Reservoir.Structure', me_reservoir_structure)
ob_reservoir_stairs = bpy.data.objects.new('Reservoir.Stairs', me_reservoir_stairs)
ob_humandummy = bpy.data.objects.new('HumanDummy', me_humandummy)
ob_reservoir_walls = bpy.data.objects.new('Reservoir.Walls', me_reservoir_walls)
ob_cube_002 = bpy.data.objects.new('Cube.002', me_cube_003)

# ---- transforms, parenting, visibility, modifiers, constraints
ob_cube.location = (-1.371, 0.0, -0.5)
ob_cube.scale = (0.5, 1.0, 1.0)
ob_cube.lineart.crease_threshold = 0.0
_m = ob_cube.modifiers.new('Array', 'ARRAY')
_m.count = 25
_m.use_constant_offset = True
_m.constant_offset_displace = (0.0, 0.0, -0.29)
_m.use_relative_offset = False
ob_ladder_handrail_right.location = (-1.521, 0.35, 0.00625)
ob_ladder_handrail_right.lineart.crease_threshold = 0.0
ob_ladder_handrail_left.location = (-1.521, -0.35, 0.00625)
ob_ladder_handrail_left.lineart.crease_threshold = 0.0
ob_point_001.location = (-0.9782, -0.04391, -6.641)
ob_point_001.lineart.crease_threshold = 0.0
ob_point.location = (16.8, -0.3475, -12.21)
ob_point.lineart.crease_threshold = 0.0
ob_reservoir_structure.location = (1.65, 0.0, -5.0)
ob_reservoir_structure.lineart.crease_threshold = 0.0
_m = ob_reservoir_structure.modifiers.new('Auto Smooth', 'NODES')
_m.node_group = ng_auto_smooth
_gi = [s.identifier for s in ng_auto_smooth.interface.items_tree if s.item_type == 'SOCKET' and s.in_out == 'INPUT']
_m[_gi[1]] = 0.7854  # Angle
ob_reservoir_stairs.location = (1.65, 0.0, -15.0)
ob_reservoir_stairs.lineart.crease_threshold = 0.0
_m = ob_reservoir_stairs.modifiers.new('Mirror', 'MIRROR')
_m.use_axis = (False, True, False)
ob_humandummy.location = (-0.9051, -0.01447, -3.037)
ob_humandummy.scale = (0.225, 0.4, 0.925)
ob_humandummy.lineart.crease_threshold = 0.0
ob_reservoir_walls.location = (1.65, 0.0, -5.0)
ob_reservoir_walls.lineart.crease_threshold = 0.0
_m = ob_reservoir_walls.modifiers.new('Auto Smooth', 'NODES')
_m.node_group = ng_auto_smooth
_gi = [s.identifier for s in ng_auto_smooth.interface.items_tree if s.item_type == 'SOCKET' and s.in_out == 'INPUT']
_m[_gi[1]] = 0.5236  # Angle
ob_cube_002.location = (0.0, -3.15, -5.0)
ob_cube_002.scale = (1.5, 2.0, 1.375)
ob_cube_002.lineart.crease_threshold = 0.0

# ---- collection membership
col_collection_1.objects.link(ob_cube)
col_collection_1.objects.link(ob_ladder_handrail_right)
col_collection_1.objects.link(ob_ladder_handrail_left)
col_collection_1.objects.link(ob_point_001)
col_collection_1.objects.link(ob_point)
col_collection_1.objects.link(ob_reservoir_structure)
col_collection_1.objects.link(ob_reservoir_stairs)
col_collection_1.objects.link(ob_humandummy)
col_collection_1.objects.link(ob_reservoir_walls)
col_collection_1.objects.link(ob_cube_002)

# ---- scene / render settings (as saved in the file)
scene.frame_start = 1; scene.frame_end = 250; scene.frame_set(0)
scene.render.engine = 'BLENDER_EEVEE_NEXT'
scene.render.resolution_percentage = 50
scene.render.dither_intensity = 0.0
scene.cycles.use_denoising = False
scene.cycles.samples = 10
scene.cycles.sampling_pattern = 'TABULATED_SOBOL'
scene.cycles.light_sampling_threshold = 0.0
scene.cycles.use_adaptive_sampling = False
scene.cycles.use_light_tree = False
scene.cycles.blur_glossy = 0.0
scene.cycles.pixel_filter_type = 'GAUSSIAN'
scene.cycles.sample_clamp_indirect = 0.0
scene.view_settings.view_transform = 'Standard'
bpy.context.view_layer.update()

# ---- added for rendering (the .blend has no active camera): camera
cam_auto = bpy.data.cameras.new('AutoCamera')
cam_auto.lens = 50.0
cam_auto.sensor_width = 36.0
cam_auto.clip_end = 1000.0
ob_auto_camera = bpy.data.objects.new('AutoCamera', cam_auto)
scene.collection.objects.link(ob_auto_camera)
ob_auto_camera.location = (54.1585, -47.726, 24.8027)
ob_auto_camera.rotation_euler = (1.09748, -7.21219e-08, 0.694738)
scene.camera = ob_auto_camera
bpy.context.view_layer.update()

